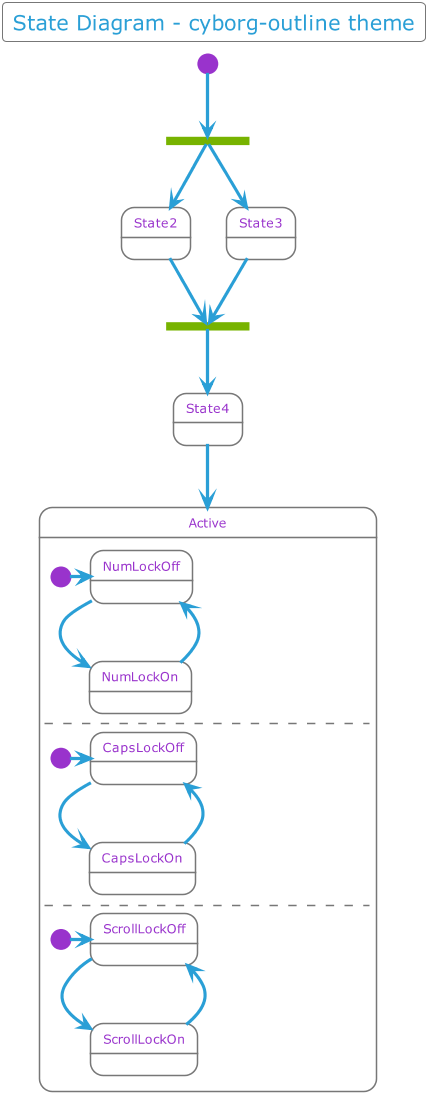

The diagram above was rendered by PlantUML. Its source (embedded in the PNG):
@startuml



skinparam backgroundColor transparent






skinparam defaultFontName       "Verdana"
skinparam defaultFontSize       12
skinparam dpi                   100
skinparam shadowing             false
skinparam roundcorner           8
skinparam ParticipantPadding    10
skinparam BoxPadding            2
skinparam Padding               2
skinparam ArrowColor            #ADAFAE
skinparam title {
	FontColor	                 #2A9FD6
	BorderColor	                 #777777
	FontSize	    	         20
	BorderRoundCorner            8
	BorderThickness 	         1
	BackgroundColor              transparent
}

skinparam legend {
	BackgroundColor transparent
	BorderColor #777777
	FontColor #ADAFAE
}

skinparam activity {
	FontColor #2A9FD6
	BorderColor #2A9FD6
	BackgroundColor transparent
	BarColor #77B300
	StartColor #9933CC
	EndColor #9933CC
	DiamondBackgroundColor transparent
  	DiamondBorderColor #777777
  	DiamondFontColor #777777
}

skinparam sequence {
	BorderColor #2A9FD6
	TitleFontColor #2A9FD6
	BackgroundColor transparent
	StartColor #2A9FD6
	EndColor #2A9FD6
    ParticipantBackgroundColor transparent
    ParticipantBorderColor #2A9FD6
	ParticipantBorderThickness 1
	ParticipantFontColor #2A9FD6
	ActorBackgroundColor transparent
    ActorBorderColor #2A9FD6
	ActorFontColor #2A9FD6
	ArrowThickness 3
	ArrowColor #2A9FD6
	ArrowFontColor #FFF
	BoxBackgroundColor transparent
	BoxBorderColor #ADAFAE
	BoxFontColor $DARk
	LifeLineBorderColor #555
	LifeLineBorderThickness 2
	LifeLineBackgroundColor transparent
	GroupBorderColor #ADAFAE
	GroupFontColor #ADAFAE
	GroupHeaderFontColor #9933CC
	DividerBackgroundColor transparent
    DividerBorderColor #ADAFAE
    DividerBorderThickness 2
    DividerFontColor #ADAFAE
	ReferenceBackgroundColor transparent
	ReferenceBorderColor #ADAFAE
	ReferenceFontColor #ADAFAE
	ReferenceHeaderFontColor #9933CC
}

skinparam partition {
	BorderColor #2A9FD6
	FontColor #2A9FD6
	BackgroundColor transparent
}

skinparam collections {
	BackgroundColor transparent
	BorderColor #55B2DE
}

skinparam control {
	BackgroundColor  transparent
	BorderColor #55B2DE
	FontColor #ADAFAE
}

skinparam entity {
	BackgroundColor  transparent
	BorderColor #55B2DE
	FontColor #ADAFAE
}

skinparam boundary {
	BackgroundColor  transparent
	BorderColor #55B2DE
	FontColor #ADAFAE
}

skinparam agent {
	BackgroundColor transparent
	BorderColor $WARNING_LIGHT
	FontColor #ADAFAE
}

skinparam note {
	BorderThickness 1
	BackgroundColor transparent
	BorderColor #AD5CD6
	FontColor #AD5CD6
}

skinparam artifact {
	BackgroundColor transparent
	BorderColor #BDBFBE
	FontColor #BDBFBE
}

skinparam component {
	BackgroundColor  transparent
	BorderColor  #92C233
	FontColor #77B300
}

skinparam interface {
	BackgroundColor  transparent
	BorderColor  #CC0000
	FontColor #ADAFAE
}

skinparam storage {
	BackgroundColor transparent
  	BorderColor #FFA033
	FontColor #FF8800
}

skinparam node {
	BackgroundColor  transparent
	BorderColor #ADAFAE
	FontColor #ADAFAE
}

skinparam cloud {
	BackgroundColor transparent
	BorderColor lightskyblue
	FontColor #ADAFAE
}

skinparam database {
	BackgroundColor  transparent
	BorderColor #55B2DE
	FontColor #ADAFAE
}

skinparam actor {
	FontColor #ADAFAE
}

skinparam class {
	HeaderBackgroundColor #227FAB
	FontColor #2A9FD6
	BackgroundColor transparent
	BorderColor #55B2DE
	StereotypeFontColor #ADAFAE
	BorderThickness 1
	AttributeFontColor #ADAFAE
	AttributeFontSize 11
}

skinparam object {
	FontColor #77B300
	BackgroundColor transparent
	BorderColor #777777
	StereotypeFontColor #ADAFAE
	BorderThickness 1
	AttributeFontColor #777777
	AttributeFontSize 11
}

skinparam usecase {
	BackgroundColor transparent
	BorderColor #555
	BorderThickness 2
	FontColor #777777
	StereotypeFontColor #2A9FD6
}

skinparam rectangle {
	BackgroundColor transparent
	BorderColor #227FAB
	BorderThickness 2
	FontColor #2A9FD6
	StereotypeFontColor #2A9FD6
}

skinparam package {
	BackgroundColor transparent
  	BorderColor #2A9FD6
	FontColor #2A9FD6
	BorderThickness 2
}

skinparam folder {
	BackgroundColor transparent
  	BorderColor #FF8800
	FontColor #FF8800
	BorderThickness 2
}

skinparam frame {
	BackgroundColor transparent
  	BorderColor #9933CC
	FontColor #9933CC
	BorderThickness 2
}

skinparam state {
	StartColor #9933CC
	EndColor #9933CC
	BackgroundColor transparent
	BorderColor #777777
	FontColor #9933CC
	AttributeFontColor #777777
	AttributeFontSize 11
}

skinparam queue {
	BackgroundColor transparent
  	BorderColor #FF8800
	FontColor #FF8800
}

skinparam card {
	BackgroundColor transparent
	BorderColor #9933CC
	FontColor #9933CC
}

skinparam file {
	BackgroundColor transparent
	BorderColor #555
	FontColor #555
}

skinparam stack {
	BackgroundColor transparent
	BorderColor #2A9FD6
	FontColor #2A9FD6
}

title State Diagram - cyborg-outline theme


state fork_state <<fork>>
[*] --> fork_state
fork_state --> State2
fork_state --> State3

state join_state <<join>>
State2 --> join_state
State3 --> join_state
join_state --> State4
State4 --> Active

state Active {
  [*] -> NumLockOff
  NumLockOff --> NumLockOn : EvNumLockPressed
  NumLockOn --> NumLockOff : EvNumLockPressed
  --
  [*] -> CapsLockOff
  CapsLockOff --> CapsLockOn : EvCapsLockPressed
  CapsLockOn --> CapsLockOff : EvCapsLockPressed
  --
  [*] -> ScrollLockOff
  ScrollLockOff --> ScrollLockOn : EvCapsLockPressed
  ScrollLockOn --> ScrollLockOff : EvCapsLockPressed
}

@enduml